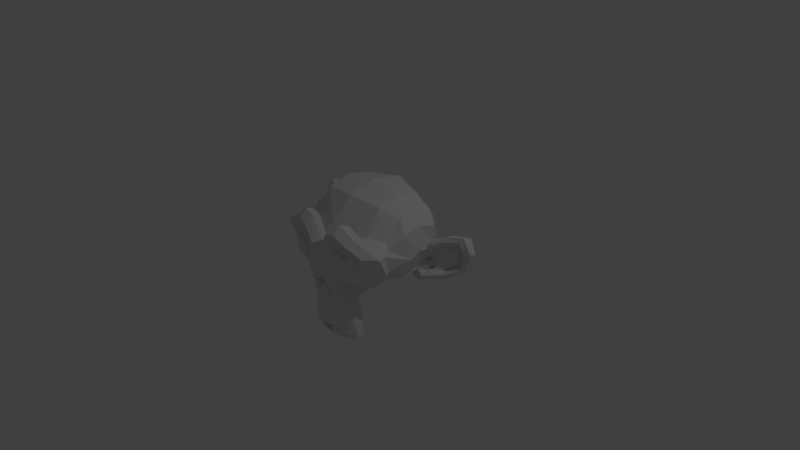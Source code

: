 # Source: untitled.blend  (saved by Blender 2.78.0; exported with 4.5.12 LTS)
import bpy
from mathutils import Matrix  # noqa: F401  (used for matrix-valued properties, if any)

bpy.ops.wm.read_factory_settings(use_empty=True)
scene = bpy.context.scene
scene.name = 'Scene'

# ---- collections
col_collection_1 = bpy.data.collections.new('Collection 1'); scene.collection.children.link(col_collection_1)

# ---- world
world_world = bpy.data.worlds.new('World'); scene.world = world_world
world_world.color = (0.05088, 0.05088, 0.05088)
world_world.use_sun_shadow = False
world_world.sun_shadow_jitter_overblur = 0.0
world_world.cycles.sampling_method = 'MANUAL'

# ---- cameras
cam_camera = bpy.data.cameras.new('Camera')
cam_camera.clip_end = 100.0
cam_camera.lens = 35.0
cam_camera.sensor_width = 32.0
cam_camera.sensor_height = 18.0
cam_camera.ortho_scale = 7.314
cam_camera.dof.focus_distance = 0.0
cam_camera.dof.aperture_fstop = 128.0

# ---- lights
light_lamp = bpy.data.lights.new('Lamp', 'POINT')
light_lamp.transmission_factor = 0.0
light_lamp.cutoff_distance = 30.0
light_lamp.energy = 100.0
light_lamp.shadow_buffer_clip_start = 1.001
light_lamp.shadow_soft_size = 0.1
light_lamp.shadow_maximum_resolution = 0.006
light_lamp.use_absolute_resolution = True

# ---- meshes
me_suzanne = bpy.data.meshes.new('Suzanne')
me_suzanne.from_pydata([(0.4375, -0.7656, 0.1641), (-0.4375, -0.7656, 0.1641), (0.5, -0.6875, 0.09375), (-0.5, -0.6875, 0.09375), (0.5469, -0.5781, 0.05469), (-0.5469, -0.5781, 0.05469), (0.3516, -0.6172, -0.02344), (-0.3516, -0.6172, -0.02344), (0.3516, -0.7188, 0.03125), (-0.3516, -0.7188, 0.03125), (0.3516, -0.7812, 0.1328), (-0.3516, -0.7812, 0.1328), (0.2734, -0.7969, 0.1641), (-0.2734, -0.7969, 0.1641), (0.2031, -0.7422, 0.09375), (-0.2031, -0.7422, 0.09375), (0.1562, -0.6484, 0.05469), (-0.1562, -0.6484, 0.05469), (0.07812, -0.6562, 0.2422), (-0.07812, -0.6562, 0.2422), (0.1406, -0.7422, 0.2422), (-0.1406, -0.7422, 0.2422), (0.2422, -0.7969, 0.2422), (-0.2422, -0.7969, 0.2422), (0.2734, -0.7969, 0.3281), (-0.2734, -0.7969, 0.3281), (0.2031, -0.7422, 0.3906), (-0.2031, -0.7422, 0.3906), (0.1562, -0.6484, 0.4375), (-0.1562, -0.6484, 0.4375), (0.3516, -0.6172, 0.5156), (-0.3516, -0.6172, 0.5156), (0.3516, -0.7188, 0.4531), (-0.3516, -0.7188, 0.4531), (0.3516, -0.7812, 0.3594), (-0.3516, -0.7812, 0.3594), (0.4375, -0.7656, 0.3281), (-0.4375, -0.7656, 0.3281), (0.5, -0.6875, 0.3906), (-0.5, -0.6875, 0.3906), (0.5469, -0.5781, 0.4375), (-0.5469, -0.5781, 0.4375), (0.625, -0.5625, 0.2422), (-0.625, -0.5625, 0.2422), (0.5625, -0.6719, 0.2422), (-0.5625, -0.6719, 0.2422), (0.4688, -0.7578, 0.2422), (-0.4688, -0.7578, 0.2422), (0.4766, -0.7734, 0.2422), (-0.4766, -0.7734, 0.2422), (0.4453, -0.7812, 0.3359), (-0.4453, -0.7812, 0.3359), (0.3516, -0.8047, 0.375), (-0.3516, -0.8047, 0.375), (0.2656, -0.8203, 0.3359), (-0.2656, -0.8203, 0.3359), (0.2266, -0.8203, 0.2422), (-0.2266, -0.8203, 0.2422), (0.2656, -0.8203, 0.1562), (-0.2656, -0.8203, 0.1562), (0.3516, -0.8281, 0.2422), (-0.3516, -0.8281, 0.2422), (0.3516, -0.8047, 0.1172), (-0.3516, -0.8047, 0.1172), (0.4453, -0.7812, 0.1562), (-0.4453, -0.7812, 0.1562), (0.0, -0.7422, 0.4297), (0.0, -0.8203, 0.3516), (0.0, -0.7344, -0.6797), (0.0, -0.7812, -0.3203), (0.0, -0.7969, -0.1875), (0.0, -0.7188, -0.7734), (0.0, -0.6016, 0.4062), (0.0, -0.5703, 0.5703), (0.0, 0.5469, 0.8984), (0.0, 0.8516, 0.5625), (0.0, 0.8281, 0.07031), (0.0, 0.3516, -0.3828), (0.2031, -0.5625, -0.1875), (-0.2031, -0.5625, -0.1875), (0.3125, -0.5703, -0.4375), (-0.3125, -0.5703, -0.4375), (0.3516, -0.5703, -0.6953), (-0.3516, -0.5703, -0.6953), (0.3672, -0.5312, -0.8906), (-0.3672, -0.5312, -0.8906), (0.3281, -0.5234, -0.9453), (-0.3281, -0.5234, -0.9453), (0.1797, -0.5547, -0.9688), (-0.1797, -0.5547, -0.9688), (0.0, -0.5781, -0.9844), (0.4375, -0.5312, -0.1406), (-0.4375, -0.5312, -0.1406), (0.6328, -0.5391, -0.03906), (-0.6328, -0.5391, -0.03906), (0.8281, -0.4453, 0.1484), (-0.8281, -0.4453, 0.1484), (0.8594, -0.5938, 0.4297), (-0.8594, -0.5938, 0.4297), (0.7109, -0.625, 0.4844), (-0.7109, -0.625, 0.4844), (0.4922, -0.6875, 0.6016), (-0.4922, -0.6875, 0.6016), (0.3203, -0.7344, 0.7578), (-0.3203, -0.7344, 0.7578), (0.1562, -0.7578, 0.7188), (-0.1562, -0.7578, 0.7188), (0.0625, -0.75, 0.4922), (-0.0625, -0.75, 0.4922), (0.1641, -0.7734, 0.4141), (-0.1641, -0.7734, 0.4141), (0.125, -0.7656, 0.3047), (-0.125, -0.7656, 0.3047), (0.2031, -0.7422, 0.09375), (-0.2031, -0.7422, 0.09375), (0.375, -0.7031, 0.01562), (-0.375, -0.7031, 0.01562), (0.4922, -0.6719, 0.0625), (-0.4922, -0.6719, 0.0625), (0.625, -0.6484, 0.1875), (-0.625, -0.6484, 0.1875), (0.6406, -0.6484, 0.2969), (-0.6406, -0.6484, 0.2969), (0.6016, -0.6641, 0.375), (-0.6016, -0.6641, 0.375), (0.4297, -0.7188, 0.4375), (-0.4297, -0.7188, 0.4375), (0.25, -0.7578, 0.4688), (-0.25, -0.7578, 0.4688), (0.0, -0.7344, -0.7656), (0.1094, -0.7344, -0.7188), (-0.1094, -0.7344, -0.7188), (0.1172, -0.7109, -0.8359), (-0.1172, -0.7109, -0.8359), (0.0625, -0.6953, -0.8828), (-0.0625, -0.6953, -0.8828), (0.0, -0.6875, -0.8906), (0.0, -0.75, -0.1953), (0.0, -0.7422, -0.1406), (0.1016, -0.7422, -0.1484), (-0.1016, -0.7422, -0.1484), (0.125, -0.75, -0.2266), (-0.125, -0.75, -0.2266), (0.08594, -0.7422, -0.2891), (-0.08594, -0.7422, -0.2891), (0.3984, -0.6719, -0.04688), (-0.3984, -0.6719, -0.04688), (0.6172, -0.625, 0.05469), (-0.6172, -0.625, 0.05469), (0.7266, -0.6016, 0.2031), (-0.7266, -0.6016, 0.2031), (0.7422, -0.6562, 0.375), (-0.7422, -0.6562, 0.375), (0.6875, -0.7266, 0.4141), (-0.6875, -0.7266, 0.4141), (0.4375, -0.7969, 0.5469), (-0.4375, -0.7969, 0.5469), (0.3125, -0.8359, 0.6406), (-0.3125, -0.8359, 0.6406), (0.2031, -0.8516, 0.6172), (-0.2031, -0.8516, 0.6172), (0.1016, -0.8438, 0.4297), (-0.1016, -0.8438, 0.4297), (0.125, -0.8125, -0.1016), (-0.125, -0.8125, -0.1016), (0.2109, -0.7109, -0.4453), (-0.2109, -0.7109, -0.4453), (0.25, -0.6875, -0.7031), (-0.25, -0.6875, -0.7031), (0.2656, -0.6641, -0.8203), (-0.2656, -0.6641, -0.8203), (0.2344, -0.6328, -0.9141), (-0.2344, -0.6328, -0.9141), (0.1641, -0.6328, -0.9297), (-0.1641, -0.6328, -0.9297), (0.0, -0.6406, -0.9453), (0.0, -0.7266, 0.04688), (0.0, -0.7656, 0.2109), (0.3281, -0.7422, 0.4766), (-0.3281, -0.7422, 0.4766), (0.1641, -0.75, 0.1406), (-0.1641, -0.75, 0.1406), (0.1328, -0.7578, 0.2109), (-0.1328, -0.7578, 0.2109), (0.1172, -0.7344, -0.6875), (-0.1172, -0.7344, -0.6875), (0.07812, -0.75, -0.4453), (-0.07812, -0.75, -0.4453), (0.0, -0.75, -0.4453), (0.0, -0.7422, -0.3281), (0.09375, -0.7812, -0.2734), (-0.09375, -0.7812, -0.2734), (0.1328, -0.7969, -0.2266), (-0.1328, -0.7969, -0.2266), (0.1094, -0.7812, -0.1328), (-0.1094, -0.7812, -0.1328), (0.03906, -0.7812, -0.125), (-0.03906, -0.7812, -0.125), (0.0, -0.8281, -0.2031), (0.04688, -0.8125, -0.1484), (-0.04688, -0.8125, -0.1484), (0.09375, -0.8125, -0.1562), (-0.09375, -0.8125, -0.1562), (0.1094, -0.8281, -0.2266), (-0.1094, -0.8281, -0.2266), (0.07812, -0.8047, -0.25), (-0.07812, -0.8047, -0.25), (0.0, -0.8047, -0.2891), (0.2578, -0.5547, -0.3125), (-0.2578, -0.5547, -0.3125), (0.1641, -0.7109, -0.2422), (-0.1641, -0.7109, -0.2422), (0.1797, -0.7109, -0.3125), (-0.1797, -0.7109, -0.3125), (0.2344, -0.5547, -0.25), (-0.2344, -0.5547, -0.25), (0.0, -0.6875, -0.875), (0.04688, -0.6875, -0.8672), (-0.04688, -0.6875, -0.8672), (0.09375, -0.7109, -0.8203), (-0.09375, -0.7109, -0.8203), (0.09375, -0.7266, -0.7422), (-0.09375, -0.7266, -0.7422), (0.0, -0.6562, -0.7812), (0.09375, -0.6641, -0.75), (-0.09375, -0.6641, -0.75), (0.09375, -0.6406, -0.8125), (-0.09375, -0.6406, -0.8125), (0.04688, -0.6328, -0.8516), (-0.04688, -0.6328, -0.8516), (0.0, -0.6328, -0.8594), (0.1719, -0.7812, 0.2188), (-0.1719, -0.7812, 0.2188), (0.1875, -0.7734, 0.1562), (-0.1875, -0.7734, 0.1562), (0.3359, -0.7578, 0.4297), (-0.3359, -0.7578, 0.4297), (0.2734, -0.7734, 0.4219), (-0.2734, -0.7734, 0.4219), (0.4219, -0.7734, 0.3984), (-0.4219, -0.7734, 0.3984), (0.5625, -0.6953, 0.3516), (-0.5625, -0.6953, 0.3516), (0.5859, -0.6875, 0.2891), (-0.5859, -0.6875, 0.2891), (0.5781, -0.6797, 0.1953), (-0.5781, -0.6797, 0.1953), (0.4766, -0.7188, 0.1016), (-0.4766, -0.7188, 0.1016), (0.375, -0.7422, 0.0625), (-0.375, -0.7422, 0.0625), (0.2266, -0.7812, 0.1094), (-0.2266, -0.7812, 0.1094), (0.1797, -0.7812, 0.2969), (-0.1797, -0.7812, 0.2969), (0.2109, -0.7812, 0.375), (-0.2109, -0.7812, 0.375), (0.2344, -0.7578, 0.3594), (-0.2344, -0.7578, 0.3594), (0.1953, -0.7578, 0.2969), (-0.1953, -0.7578, 0.2969), (0.2422, -0.7578, 0.125), (-0.2422, -0.7578, 0.125), (0.375, -0.7266, 0.08594), (-0.375, -0.7266, 0.08594), (0.4609, -0.7031, 0.1172), (-0.4609, -0.7031, 0.1172), (0.5469, -0.6719, 0.2109), (-0.5469, -0.6719, 0.2109), (0.5547, -0.6719, 0.2812), (-0.5547, -0.6719, 0.2812), (0.5312, -0.6797, 0.3359), (-0.5312, -0.6797, 0.3359), (0.4141, -0.75, 0.3906), (-0.4141, -0.75, 0.3906), (0.2812, -0.7656, 0.3984), (-0.2812, -0.7656, 0.3984), (0.3359, -0.75, 0.4062), (-0.3359, -0.75, 0.4062), (0.2031, -0.75, 0.1719), (-0.2031, -0.75, 0.1719), (0.1953, -0.75, 0.2266), (-0.1953, -0.75, 0.2266), (0.1094, -0.6094, 0.4609), (-0.1094, -0.6094, 0.4609), (0.1953, -0.6172, 0.6641), (-0.1953, -0.6172, 0.6641), (0.3359, -0.5938, 0.6875), (-0.3359, -0.5938, 0.6875), (0.4844, -0.5547, 0.5547), (-0.4844, -0.5547, 0.5547), (0.6797, -0.4922, 0.4531), (-0.6797, -0.4922, 0.4531), (0.7969, -0.4609, 0.4062), (-0.7969, -0.4609, 0.4062), (0.7734, -0.375, 0.1641), (-0.7734, -0.375, 0.1641), (0.6016, -0.4141, 0.0), (-0.6016, -0.4141, 0.0), (0.4375, -0.4688, -0.09375), (-0.4375, -0.4688, -0.09375), (0.0, -0.2891, 0.8984), (0.0, 0.07812, 0.9844), (0.0, 0.6719, -0.1953), (0.0, -0.1875, -0.4609), (0.0, -0.4609, -0.9766), (0.0, -0.3438, -0.8047), (0.0, -0.3203, -0.5703), (0.0, -0.2812, -0.4844), (0.8516, -0.05469, 0.2344), (-0.8516, -0.05469, 0.2344), (0.8594, 0.04688, 0.3203), (-0.8594, 0.04688, 0.3203), (0.7734, 0.4375, 0.2656), (-0.7734, 0.4375, 0.2656), (0.4609, 0.7031, 0.4375), (-0.4609, 0.7031, 0.4375), (0.7344, -0.07031, -0.04688), (-0.7344, -0.07031, -0.04688), (0.5938, 0.1641, -0.125), (-0.5938, 0.1641, -0.125), (0.6406, 0.4297, -0.007812), (-0.6406, 0.4297, -0.007812), (0.3359, 0.6641, 0.05469), (-0.3359, 0.6641, 0.05469), (0.2344, -0.4062, -0.3516), (-0.2344, -0.4062, -0.3516), (0.1797, -0.2578, -0.4141), (-0.1797, -0.2578, -0.4141), (0.2891, -0.3828, -0.7109), (-0.2891, -0.3828, -0.7109), (0.25, -0.3906, -0.5), (-0.25, -0.3906, -0.5), (0.3281, -0.3984, -0.9141), (-0.3281, -0.3984, -0.9141), (0.1406, -0.3672, -0.7578), (-0.1406, -0.3672, -0.7578), (0.125, -0.3594, -0.5391), (-0.125, -0.3594, -0.5391), (0.1641, -0.4375, -0.9453), (-0.1641, -0.4375, -0.9453), (0.2188, -0.4297, -0.2812), (-0.2188, -0.4297, -0.2812), (0.2109, -0.4688, -0.2266), (-0.2109, -0.4688, -0.2266), (0.2031, -0.5, -0.1719), (-0.2031, -0.5, -0.1719), (0.2109, -0.1641, -0.3906), (-0.2109, -0.1641, -0.3906), (0.2969, 0.2656, -0.3125), (-0.2969, 0.2656, -0.3125), (0.3438, 0.5391, -0.1484), (-0.3438, 0.5391, -0.1484), (0.4531, 0.3828, 0.8672), (-0.4531, 0.3828, 0.8672), (0.4531, 0.07031, 0.9297), (-0.4531, 0.07031, 0.9297), (0.4531, -0.2344, 0.8516), (-0.4531, -0.2344, 0.8516), (0.4609, -0.4297, 0.5234), (-0.4609, -0.4297, 0.5234), (0.7266, -0.3359, 0.4062), (-0.7266, -0.3359, 0.4062), (0.6328, -0.2812, 0.4531), (-0.6328, -0.2812, 0.4531), (0.6406, -0.05469, 0.7031), (-0.6406, -0.05469, 0.7031), (0.7969, -0.125, 0.5625), (-0.7969, -0.125, 0.5625), (0.7969, 0.1172, 0.6172), (-0.7969, 0.1172, 0.6172), (0.6406, 0.1953, 0.75), (-0.6406, 0.1953, 0.75), (0.6406, 0.4453, 0.6797), (-0.6406, 0.4453, 0.6797), (0.7969, 0.3594, 0.5391), (-0.7969, 0.3594, 0.5391), (0.6172, 0.5859, 0.3281), (-0.6172, 0.5859, 0.3281), (0.4844, 0.5469, 0.02344), (-0.4844, 0.5469, 0.02344), (0.8203, 0.2031, 0.3281), (-0.8203, 0.2031, 0.3281), (0.4062, -0.1484, -0.1719), (-0.4062, -0.1484, -0.1719), (0.4297, 0.2109, -0.1953), (-0.4297, 0.2109, -0.1953), (0.8906, 0.2344, 0.4062), (-0.8906, 0.2344, 0.4062), (0.7734, 0.125, -0.1406), (-0.7734, 0.125, -0.1406), (1.039, 0.3281, -0.1016), (-1.039, 0.3281, -0.1016), (1.281, 0.4297, 0.05469), (-1.281, 0.4297, 0.05469), (1.352, 0.4219, 0.3203), (-1.352, 0.4219, 0.3203), (1.234, 0.4219, 0.5078), (-1.234, 0.4219, 0.5078), (1.023, 0.3125, 0.4766), (-1.023, 0.3125, 0.4766), (1.016, 0.2891, 0.4141), (-1.016, 0.2891, 0.4141), (1.188, 0.3906, 0.4375), (-1.188, 0.3906, 0.4375), (1.266, 0.4062, 0.2891), (-1.266, 0.4062, 0.2891), (1.211, 0.4062, 0.07812), (-1.211, 0.4062, 0.07812), (1.031, 0.3047, -0.03906), (-1.031, 0.3047, -0.03906), (0.8281, 0.1328, -0.07031), (-0.8281, 0.1328, -0.07031), (0.9219, 0.2188, 0.3594), (-0.9219, 0.2188, 0.3594), (0.9453, 0.2891, 0.3047), (-0.9453, 0.2891, 0.3047), (0.8828, 0.2109, -0.02344), (-0.8828, 0.2109, -0.02344), (1.039, 0.3672, 0.0), (-1.039, 0.3672, 0.0), (1.188, 0.4453, 0.09375), (-1.188, 0.4453, 0.09375), (1.234, 0.4453, 0.25), (-1.234, 0.4453, 0.25), (1.172, 0.4375, 0.3594), (-1.172, 0.4375, 0.3594), (1.023, 0.3594, 0.3438), (-1.023, 0.3594, 0.3438), (0.8438, 0.2109, 0.2891), (-0.8438, 0.2109, 0.2891), (0.8359, 0.2734, 0.1719), (-0.8359, 0.2734, 0.1719), (0.7578, 0.2734, 0.09375), (-0.7578, 0.2734, 0.09375), (0.8203, 0.2734, 0.08594), (-0.8203, 0.2734, 0.08594), (0.8438, 0.2734, 0.01562), (-0.8438, 0.2734, 0.01562), (0.8125, 0.2734, -0.01562), (-0.8125, 0.2734, -0.01562), (0.7266, 0.07031, 0.0), (-0.7266, 0.07031, 0.0), (0.7188, 0.1719, -0.02344), (-0.7188, 0.1719, -0.02344), (0.7188, 0.1875, 0.03906), (-0.7188, 0.1875, 0.03906), (0.7969, 0.2109, 0.2031), (-0.7969, 0.2109, 0.2031), (0.8906, 0.2656, 0.2422), (-0.8906, 0.2656, 0.2422), (0.8906, 0.3203, 0.2344), (-0.8906, 0.3203, 0.2344), (0.8125, 0.3203, -0.01562), (-0.8125, 0.3203, -0.01562), (0.8516, 0.3203, 0.01562), (-0.8516, 0.3203, 0.01562), (0.8281, 0.3203, 0.07812), (-0.8281, 0.3203, 0.07812), (0.7656, 0.3203, 0.09375), (-0.7656, 0.3203, 0.09375), (0.8438, 0.3203, 0.1719), (-0.8438, 0.3203, 0.1719), (1.039, 0.4141, 0.3281), (-1.039, 0.4141, 0.3281), (1.188, 0.4844, 0.3438), (-1.188, 0.4844, 0.3438), (1.258, 0.4922, 0.2422), (-1.258, 0.4922, 0.2422), (1.211, 0.4844, 0.08594), (-1.211, 0.4844, 0.08594), (1.047, 0.4219, 0.0), (-1.047, 0.4219, 0.0), (0.8828, 0.2656, -0.01562), (-0.8828, 0.2656, -0.01562), (0.9531, 0.3438, 0.2891), (-0.9531, 0.3438, 0.2891), (0.8906, 0.3281, 0.1094), (-0.8906, 0.3281, 0.1094), (0.9375, 0.3359, 0.0625), (-0.9375, 0.3359, 0.0625), (1.0, 0.3672, 0.125), (-1.0, 0.3672, 0.125), (0.9609, 0.3516, 0.1719), (-0.9609, 0.3516, 0.1719), (1.016, 0.375, 0.2344), (-1.016, 0.375, 0.2344), (1.055, 0.3828, 0.1875), (-1.055, 0.3828, 0.1875), (1.109, 0.3906, 0.2109), (-1.109, 0.3906, 0.2109), (1.086, 0.3906, 0.2734), (-1.086, 0.3906, 0.2734), (1.023, 0.4844, 0.4375), (-1.023, 0.4844, 0.4375), (1.25, 0.5469, 0.4688), (-1.25, 0.5469, 0.4688), (1.367, 0.5, 0.2969), (-1.367, 0.5, 0.2969), (1.312, 0.5312, 0.05469), (-1.312, 0.5312, 0.05469), (1.039, 0.4922, -0.08594), (-1.039, 0.4922, -0.08594), (0.7891, 0.3281, -0.125), (-0.7891, 0.3281, -0.125), (0.8594, 0.3828, 0.3828), (-0.8594, 0.3828, 0.3828)], [], [(46, 0, 2, 44), (3, 1, 47, 45), (44, 2, 4, 42), (5, 3, 45, 43), (2, 8, 6, 4), (7, 9, 3, 5), (0, 10, 8, 2), (9, 11, 1, 3), (10, 12, 14, 8), (15, 13, 11, 9), (8, 14, 16, 6), (17, 15, 9, 7), (14, 20, 18, 16), (19, 21, 15, 17), (12, 22, 20, 14), (21, 23, 13, 15), (22, 24, 26, 20), (27, 25, 23, 21), (20, 26, 28, 18), (29, 27, 21, 19), (26, 32, 30, 28), (31, 33, 27, 29), (24, 34, 32, 26), (33, 35, 25, 27), (34, 36, 38, 32), (39, 37, 35, 33), (32, 38, 40, 30), (41, 39, 33, 31), (38, 44, 42, 40), (43, 45, 39, 41), (36, 46, 44, 38), (45, 47, 37, 39), (46, 36, 50, 48), (51, 37, 47, 49), (36, 34, 52, 50), (53, 35, 37, 51), (34, 24, 54, 52), (55, 25, 35, 53), (24, 22, 56, 54), (57, 23, 25, 55), (22, 12, 58, 56), (59, 13, 23, 57), (12, 10, 62, 58), (63, 11, 13, 59), (10, 0, 64, 62), (65, 1, 11, 63), (0, 46, 48, 64), (49, 47, 1, 65), (60, 64, 48), (49, 65, 61), (62, 64, 60), (61, 65, 63), (60, 58, 62), (63, 59, 61), (60, 56, 58), (59, 57, 61), (60, 54, 56), (57, 55, 61), (60, 52, 54), (55, 53, 61), (60, 50, 52), (53, 51, 61), (60, 48, 50), (51, 49, 61), (88, 173, 175, 90), (175, 174, 89, 90), (86, 171, 173, 88), (174, 172, 87, 89), (84, 169, 171, 86), (172, 170, 85, 87), (82, 167, 169, 84), (170, 168, 83, 85), (80, 165, 167, 82), (168, 166, 81, 83), (78, 91, 145, 163), (146, 92, 79, 164), (91, 93, 147, 145), (148, 94, 92, 146), (93, 95, 149, 147), (150, 96, 94, 148), (95, 97, 151, 149), (152, 98, 96, 150), (97, 99, 153, 151), (154, 100, 98, 152), (99, 101, 155, 153), (156, 102, 100, 154), (101, 103, 157, 155), (158, 104, 102, 156), (103, 105, 159, 157), (160, 106, 104, 158), (105, 107, 161, 159), (162, 108, 106, 160), (107, 66, 67, 161), (67, 66, 108, 162), (109, 127, 159, 161), (160, 128, 110, 162), (127, 178, 157, 159), (158, 179, 128, 160), (125, 155, 157, 178), (158, 156, 126, 179), (123, 153, 155, 125), (156, 154, 124, 126), (121, 151, 153, 123), (154, 152, 122, 124), (119, 149, 151, 121), (152, 150, 120, 122), (117, 147, 149, 119), (150, 148, 118, 120), (115, 145, 147, 117), (148, 146, 116, 118), (113, 163, 145, 115), (146, 164, 114, 116), (113, 180, 176, 163), (176, 181, 114, 164), (109, 161, 67, 111), (67, 162, 110, 112), (111, 67, 177, 182), (177, 67, 112, 183), (176, 180, 182, 177), (183, 181, 176, 177), (134, 136, 175, 173), (175, 136, 135, 174), (132, 134, 173, 171), (174, 135, 133, 172), (130, 132, 171, 169), (172, 133, 131, 170), (165, 186, 184, 167), (185, 187, 166, 168), (130, 169, 167, 184), (168, 170, 131, 185), (143, 189, 188, 186), (188, 189, 144, 187), (184, 186, 188, 68), (188, 187, 185, 68), (129, 130, 184, 68), (185, 131, 129, 68), (141, 192, 190, 143), (191, 193, 142, 144), (139, 194, 192, 141), (193, 195, 140, 142), (138, 196, 194, 139), (195, 197, 138, 140), (137, 70, 196, 138), (197, 70, 137, 138), (189, 143, 190, 69), (191, 144, 189, 69), (69, 190, 205, 207), (206, 191, 69, 207), (70, 198, 199, 196), (200, 198, 70, 197), (196, 199, 201, 194), (202, 200, 197, 195), (194, 201, 203, 192), (204, 202, 195, 193), (192, 203, 205, 190), (206, 204, 193, 191), (198, 203, 201, 199), (202, 204, 198, 200), (198, 207, 205, 203), (206, 207, 198, 204), (138, 139, 163, 176), (164, 140, 138, 176), (139, 141, 210, 163), (211, 142, 140, 164), (141, 143, 212, 210), (213, 144, 142, 211), (143, 186, 165, 212), (166, 187, 144, 213), (80, 208, 212, 165), (213, 209, 81, 166), (208, 214, 210, 212), (211, 215, 209, 213), (78, 163, 210, 214), (211, 164, 79, 215), (130, 129, 71, 221), (71, 129, 131, 222), (132, 130, 221, 219), (222, 131, 133, 220), (134, 132, 219, 217), (220, 133, 135, 218), (136, 134, 217, 216), (218, 135, 136, 216), (216, 217, 228, 230), (229, 218, 216, 230), (217, 219, 226, 228), (227, 220, 218, 229), (219, 221, 224, 226), (225, 222, 220, 227), (221, 71, 223, 224), (223, 71, 222, 225), (223, 230, 228, 224), (229, 230, 223, 225), (224, 228, 226), (227, 229, 225), (182, 180, 233, 231), (234, 181, 183, 232), (111, 182, 231, 253), (232, 183, 112, 254), (109, 111, 253, 255), (254, 112, 110, 256), (180, 113, 251, 233), (252, 114, 181, 234), (113, 115, 249, 251), (250, 116, 114, 252), (115, 117, 247, 249), (248, 118, 116, 250), (117, 119, 245, 247), (246, 120, 118, 248), (119, 121, 243, 245), (244, 122, 120, 246), (121, 123, 241, 243), (242, 124, 122, 244), (123, 125, 239, 241), (240, 126, 124, 242), (125, 178, 235, 239), (236, 179, 126, 240), (178, 127, 237, 235), (238, 128, 179, 236), (127, 109, 255, 237), (256, 110, 128, 238), (237, 255, 257, 275), (258, 256, 238, 276), (235, 237, 275, 277), (276, 238, 236, 278), (239, 235, 277, 273), (278, 236, 240, 274), (241, 239, 273, 271), (274, 240, 242, 272), (243, 241, 271, 269), (272, 242, 244, 270), (245, 243, 269, 267), (270, 244, 246, 268), (247, 245, 267, 265), (268, 246, 248, 266), (249, 247, 265, 263), (266, 248, 250, 264), (251, 249, 263, 261), (264, 250, 252, 262), (233, 251, 261, 279), (262, 252, 234, 280), (255, 253, 259, 257), (260, 254, 256, 258), (253, 231, 281, 259), (282, 232, 254, 260), (231, 233, 279, 281), (280, 234, 232, 282), (66, 107, 283, 72), (284, 108, 66, 72), (107, 105, 285, 283), (286, 106, 108, 284), (105, 103, 287, 285), (288, 104, 106, 286), (103, 101, 289, 287), (290, 102, 104, 288), (101, 99, 291, 289), (292, 100, 102, 290), (99, 97, 293, 291), (294, 98, 100, 292), (97, 95, 295, 293), (296, 96, 98, 294), (95, 93, 297, 295), (298, 94, 96, 296), (93, 91, 299, 297), (300, 92, 94, 298), (307, 308, 327, 337), (328, 308, 307, 338), (306, 307, 337, 335), (338, 307, 306, 336), (305, 306, 335, 339), (336, 306, 305, 340), (88, 90, 305, 339), (305, 90, 89, 340), (86, 88, 339, 333), (340, 89, 87, 334), (84, 86, 333, 329), (334, 87, 85, 330), (82, 84, 329, 331), (330, 85, 83, 332), (329, 335, 337, 331), (338, 336, 330, 332), (329, 333, 339, 335), (340, 334, 330, 336), (325, 331, 337, 327), (338, 332, 326, 328), (80, 82, 331, 325), (332, 83, 81, 326), (208, 341, 343, 214), (344, 342, 209, 215), (80, 325, 341, 208), (342, 326, 81, 209), (78, 214, 343, 345), (344, 215, 79, 346), (78, 345, 299, 91), (300, 346, 79, 92), (76, 323, 351, 303), (352, 324, 76, 303), (303, 351, 349, 77), (350, 352, 303, 77), (77, 349, 347, 304), (348, 350, 77, 304), (304, 347, 327, 308), (328, 348, 304, 308), (325, 327, 347, 341), (348, 328, 326, 342), (295, 297, 317, 309), (318, 298, 296, 310), (75, 315, 323, 76), (324, 316, 75, 76), (301, 357, 355, 302), (356, 358, 301, 302), (302, 355, 353, 74), (354, 356, 302, 74), (74, 353, 315, 75), (316, 354, 74, 75), (291, 293, 361, 363), (362, 294, 292, 364), (363, 361, 367, 365), (368, 362, 364, 366), (365, 367, 369, 371), (370, 368, 366, 372), (371, 369, 375, 373), (376, 370, 372, 374), (313, 377, 373, 375), (374, 378, 314, 376), (315, 353, 373, 377), (374, 354, 316, 378), (353, 355, 371, 373), (372, 356, 354, 374), (355, 357, 365, 371), (366, 358, 356, 372), (357, 359, 363, 365), (364, 360, 358, 366), (289, 291, 363, 359), (364, 292, 290, 360), (73, 359, 357, 301), (358, 360, 73, 301), (283, 285, 287, 289), (288, 286, 284, 290), (283, 289, 359, 73), (360, 290, 284, 73), (72, 283, 73), (73, 284, 72), (293, 295, 309, 361), (310, 296, 294, 362), (309, 311, 367, 361), (368, 312, 310, 362), (311, 381, 369, 367), (370, 382, 312, 368), (313, 375, 369, 381), (370, 376, 314, 382), (347, 349, 385, 383), (386, 350, 348, 384), (317, 383, 385, 319), (386, 384, 318, 320), (297, 299, 383, 317), (384, 300, 298, 318), (299, 343, 341, 383), (342, 344, 300, 384), (341, 347, 383), (384, 348, 342), (299, 345, 343), (344, 346, 300), (313, 321, 379, 377), (380, 322, 314, 378), (315, 377, 379, 323), (380, 378, 316, 324), (319, 385, 379, 321), (380, 386, 320, 322), (349, 351, 379, 385), (380, 352, 350, 386), (323, 379, 351), (352, 380, 324), (399, 387, 413, 401), (414, 388, 400, 402), (399, 401, 403, 397), (404, 402, 400, 398), (397, 403, 405, 395), (406, 404, 398, 396), (395, 405, 407, 393), (408, 406, 396, 394), (393, 407, 409, 391), (410, 408, 394, 392), (391, 409, 411, 389), (412, 410, 392, 390), (409, 419, 417, 411), (418, 420, 410, 412), (407, 421, 419, 409), (420, 422, 408, 410), (405, 423, 421, 407), (422, 424, 406, 408), (403, 425, 423, 405), (424, 426, 404, 406), (401, 427, 425, 403), (426, 428, 402, 404), (401, 413, 415, 427), (416, 414, 402, 428), (317, 319, 443, 441), (444, 320, 318, 442), (319, 389, 411, 443), (412, 390, 320, 444), (309, 317, 441, 311), (442, 318, 310, 312), (381, 429, 413, 387), (414, 430, 382, 388), (411, 417, 439, 443), (440, 418, 412, 444), (437, 445, 443, 439), (444, 446, 438, 440), (433, 445, 437, 435), (438, 446, 434, 436), (431, 447, 445, 433), (446, 448, 432, 434), (429, 447, 431, 449), (432, 448, 430, 450), (413, 429, 449, 415), (450, 430, 414, 416), (311, 447, 429, 381), (430, 448, 312, 382), (311, 441, 445, 447), (446, 442, 312, 448), (441, 443, 445), (446, 444, 442), (415, 449, 451, 475), (452, 450, 416, 476), (449, 431, 461, 451), (462, 432, 450, 452), (431, 433, 459, 461), (460, 434, 432, 462), (433, 435, 457, 459), (458, 436, 434, 460), (435, 437, 455, 457), (456, 438, 436, 458), (437, 439, 453, 455), (454, 440, 438, 456), (439, 417, 473, 453), (474, 418, 440, 454), (427, 415, 475, 463), (476, 416, 428, 464), (425, 427, 463, 465), (464, 428, 426, 466), (423, 425, 465, 467), (466, 426, 424, 468), (421, 423, 467, 469), (468, 424, 422, 470), (419, 421, 469, 471), (470, 422, 420, 472), (417, 419, 471, 473), (472, 420, 418, 474), (457, 455, 479, 477), (480, 456, 458, 478), (477, 479, 481, 483), (482, 480, 478, 484), (483, 481, 487, 485), (488, 482, 484, 486), (485, 487, 489, 491), (490, 488, 486, 492), (463, 475, 485, 491), (486, 476, 464, 492), (451, 483, 485, 475), (486, 484, 452, 476), (451, 461, 477, 483), (478, 462, 452, 484), (457, 477, 461, 459), (462, 478, 458, 460), (453, 473, 479, 455), (480, 474, 454, 456), (471, 481, 479, 473), (480, 482, 472, 474), (469, 487, 481, 471), (482, 488, 470, 472), (467, 489, 487, 469), (488, 490, 468, 470), (465, 491, 489, 467), (490, 492, 466, 468), (463, 491, 465), (466, 492, 464), (391, 389, 503, 501), (504, 390, 392, 502), (393, 391, 501, 499), (502, 392, 394, 500), (395, 393, 499, 497), (500, 394, 396, 498), (397, 395, 497, 495), (498, 396, 398, 496), (399, 397, 495, 493), (496, 398, 400, 494), (387, 399, 493, 505), (494, 400, 388, 506), (493, 501, 503, 505), (504, 502, 494, 506), (493, 495, 499, 501), (500, 496, 494, 502), (495, 497, 499), (500, 498, 496), (313, 381, 387, 505), (388, 382, 314, 506), (313, 505, 503, 321), (504, 506, 314, 322), (319, 321, 503, 389), (504, 322, 320, 390)])
_uv = me_suzanne.uv_layers.new(name='UVMap')
_uv.uv.foreach_set('vector', [0.9186, 0.9355, 0.9189, 0.9168, 0.945, 0.9096, 0.945, 0.9453, 0.9173, 0.06905, 0.9433, 0.07629, 0.9436, 0.09495, 0.9173, 0.1048, 0.8812, 0.212, 0.8805, 0.1763, 0.9081, 0.1741, 0.9081, 0.2191, 0.8797, 0.8112, 0.9073, 0.8133, 0.9066, 0.849, 0.8797, 0.8561, 0.8818, 0.1501, 0.8818, 0.1139, 0.9073, 0.1135, 0.9073, 0.1608, 0.8916, 0.6901, 0.9171, 0.6904, 0.9171, 0.7266, 0.8916, 0.7373, 0.9289, 0.776, 0.9284, 0.7555, 0.954, 0.7497, 0.954, 0.7859, 0.9269, 0.2281, 0.9526, 0.234, 0.952, 0.2544, 0.9269, 0.2643, 0.8551, 0.9564, 0.8362, 0.9565, 0.8297, 0.9323, 0.8657, 0.9323, 0.03765, 0.9356, 0.03121, 0.9598, 0.01231, 0.9597, 0.001712, 0.9356, 0.6767, 0.9264, 0.6407, 0.9266, 0.6374, 0.9022, 0.6844, 0.9022, 0.3788, 0.8982, 0.3756, 0.9227, 0.3396, 0.9225, 0.3319, 0.8982, 0.9249, 0.7544, 0.9237, 0.79, 0.9007, 0.7945, 0.9007, 0.7497, 0.9235, 0.273, 0.9004, 0.2684, 0.8992, 0.2328, 0.9235, 0.2281, 0.9591, 0.5717, 0.9594, 0.5903, 0.9354, 0.599, 0.9354, 0.5635, 0.9577, 0.3898, 0.9338, 0.3811, 0.9341, 0.3625, 0.9577, 0.3542, 0.9589, 0.1828, 0.9581, 0.203, 0.935, 0.2097, 0.935, 0.1741, 0.9621, 0.4838, 0.939, 0.4771, 0.9382, 0.457, 0.9621, 0.4483, 0.2428, 0.9051, 0.2783, 0.9037, 0.2849, 0.9282, 0.2384, 0.9282, 0.3343, 0.189, 0.3098, 0.1825, 0.3113, 0.1469, 0.3343, 0.1425, 0.707, 0.8935, 0.7429, 0.8937, 0.7513, 0.9187, 0.7043, 0.9187, 0.04413, 0.9181, 0.05249, 0.8931, 0.08843, 0.8929, 0.09109, 0.9181, 0.6052, 0.9413, 0.6241, 0.9415, 0.634, 0.9643, 0.5981, 0.9643, 0.8745, 0.9626, 0.8845, 0.9397, 0.9033, 0.9396, 0.9105, 0.9626, 0.5555, 0.9322, 0.576, 0.9327, 0.5865, 0.9565, 0.5503, 0.9565, 0.9064, 0.5588, 0.9169, 0.535, 0.9374, 0.5345, 0.9426, 0.5588, 0.4553, 0.8888, 0.4916, 0.8887, 0.5016, 0.9151, 0.4544, 0.9151, 0.7753, 0.9177, 0.7854, 0.8913, 0.8216, 0.8914, 0.8225, 0.9177, 0.8745, 0.9022, 0.8755, 0.8665, 0.9025, 0.8596, 0.9025, 0.9061, 0.8598, 0.4901, 0.8667, 0.4632, 0.9024, 0.4621, 0.9064, 0.4901, 0.6086, 0.9322, 0.6077, 0.912, 0.634, 0.9022, 0.634, 0.9379, 0.9059, 0.3478, 0.9158, 0.3215, 0.936, 0.3224, 0.9417, 0.3478, 0.2257, 0.5464, 0.2258, 0.5667, 0.2218, 0.5681, 0.2218, 0.5462, 0.3351, 0.5666, 0.3311, 0.5652, 0.3312, 0.5449, 0.3351, 0.5447, 0.7815, 0.02067, 0.761, 0.02216, 0.7586, 0.01645, 0.7816, 0.01645, 0.5808, 0.06053, 0.5783, 0.06624, 0.5579, 0.06475, 0.5577, 0.06053, 0.9011, 0.56, 0.8822, 0.5593, 0.8805, 0.5538, 0.9016, 0.5538, 0.9319, 0.8494, 0.9302, 0.8549, 0.9113, 0.8556, 0.9107, 0.8494, 0.4538, 0.6417, 0.4534, 0.6216, 0.4594, 0.6202, 0.4594, 0.6427, 0.7064, 0.5938, 0.7125, 0.5952, 0.7121, 0.6153, 0.7064, 0.6163, 0.7064, 0.6391, 0.7068, 0.6205, 0.7125, 0.6197, 0.7125, 0.6405, 0.2286, 0.7018, 0.2343, 0.7026, 0.2347, 0.7212, 0.2286, 0.7226, 0.9587, 0.3092, 0.9776, 0.3085, 0.9782, 0.3147, 0.957, 0.3147, 0.9491, 0.06473, 0.9497, 0.05853, 0.9686, 0.05926, 0.9703, 0.06473, 0.7614, 0.4871, 0.7819, 0.4886, 0.782, 0.4928, 0.759, 0.4928, 0.8818, 0.1699, 0.8819, 0.1657, 0.9024, 0.1642, 0.9048, 0.1699, 0.5456, 0.5855, 0.5454, 0.6041, 0.5416, 0.6044, 0.5416, 0.5842, 0.3352, 0.5917, 0.3313, 0.5914, 0.3311, 0.5727, 0.3352, 0.5714, 0.1361, 0.958, 0.1661, 0.958, 0.1594, 0.9771, 0.7043, 0.9798, 0.7043, 0.9596, 0.7326, 0.9694, 0.9644, 0.3215, 0.975, 0.3419, 0.9451, 0.3419, 0.9702, 0.4335, 0.9564, 0.4069, 0.9794, 0.4069, 0.3163, 0.8673, 0.3073, 0.842, 0.3284, 0.842, 0.8496, 0.9599, 0.8566, 0.9798, 0.8297, 0.9798, 0.4112, 0.9803, 0.3835, 0.9803, 0.3921, 0.9613, 0.2636, 0.962, 0.2636, 0.9828, 0.2384, 0.9714, 0.7637, 0.9596, 0.7446, 0.9803, 0.736, 0.9596, 0.7006, 0.9669, 0.6803, 0.9763, 0.6803, 0.9481, 0.4986, 0.9474, 0.4986, 0.9772, 0.4795, 0.9681, 0.978, 0.632, 0.959, 0.641, 0.959, 0.6113, 0.4544, 0.9474, 0.4761, 0.9696, 0.4544, 0.9772, 0.9678, 0.5588, 0.946, 0.5512, 0.9678, 0.529, 0.956, 0.2281, 0.9761, 0.2505, 0.956, 0.2591, 0.6878, 0.04126, 0.6808, 0.02052, 0.7109, 0.02052, 0.2347, 0.6984, 0.2154, 0.6947, 0.2158, 0.6583, 0.2321, 0.6583, 0.3173, 0.9651, 0.2808, 0.9651, 0.2774, 0.9458, 0.3174, 0.9488, 0.6358, 0.4963, 0.6032, 0.4963, 0.594, 0.4833, 0.6109, 0.4733, 0.1087, 0.7766, 0.112, 0.7921, 0.08988, 0.816, 0.08988, 0.7821, 0.4234, 0.9548, 0.3835, 0.9579, 0.3911, 0.9363, 0.4234, 0.9399, 0.9555, 0.6455, 0.9332, 0.6506, 0.9407, 0.6113, 0.9555, 0.6129, 0.8635, 0.3984, 0.8296, 0.4035, 0.8305, 0.3769, 0.8635, 0.3542, 0.2321, 0.6235, 0.2321, 0.6501, 0.1984, 0.6439, 0.1998, 0.5998, 0.8086, 0.6281, 0.7703, 0.6298, 0.7744, 0.5722, 0.8086, 0.5705, 0.172, 0.7427, 0.2294, 0.736, 0.2294, 0.7743, 0.1719, 0.7769, 0.1764, 0.5998, 0.195, 0.6497, 0.157, 0.6549, 0.1155, 0.5998, 0.6696, 0.3545, 0.6362, 0.3732, 0.621, 0.3222, 0.6696, 0.2856, 0.63, 0.7537, 0.6262, 0.8022, 0.5984, 0.8075, 0.5917, 0.7537, 0.5883, 0.8079, 0.5601, 0.806, 0.5503, 0.7584, 0.5883, 0.7537, 0.4544, 0.7434, 0.5177, 0.7434, 0.499, 0.782, 0.4594, 0.7712, 0.7351, 0.4035, 0.7164, 0.3649, 0.7797, 0.3649, 0.7747, 0.3928, 0.8053, 0.4965, 0.8053, 0.5671, 0.7742, 0.5608, 0.7701, 0.521, 0.8008, 0.3498, 0.7697, 0.3561, 0.7697, 0.2856, 0.805, 0.31, 0.1597, 0.9122, 0.1248, 0.9192, 0.1119, 0.8946, 0.1334, 0.8946, 0.5331, 0.7434, 0.5463, 0.7678, 0.5211, 0.7929, 0.5211, 0.7612, 0.3056, 0.8376, 0.2491, 0.8375, 0.2384, 0.8099, 0.3028, 0.8099, 0.824, 0.2543, 0.8133, 0.2819, 0.7568, 0.2819, 0.7596, 0.2543, 0.8688, 0.0857, 0.8165, 0.0857, 0.8279, 0.05336, 0.8633, 0.05664, 0.8574, 0.01759, 0.8688, 0.04993, 0.8165, 0.04993, 0.822, 0.02088, 0.3268, 0.9034, 0.2892, 0.9034, 0.2912, 0.8712, 0.3161, 0.8708, 0.03733, 0.8642, 0.03931, 0.8963, 0.001712, 0.8963, 0.0124, 0.8638, 0.8126, 0.7182, 0.8162, 0.6642, 0.8415, 0.6569, 0.8415, 0.704, 0.1155, 0.7406, 0.1414, 0.736, 0.1685, 0.7829, 0.1363, 0.7829, 0.9722, 0.8375, 0.9526, 0.8361, 0.9435, 0.8135, 0.9722, 0.8112, 0.9404, 0.4965, 0.9637, 0.5038, 0.9666, 0.5232, 0.9404, 0.5253, 0.8822, 0.5659, 0.893, 0.5859, 0.8613, 0.6106, 0.8613, 0.5635, 0.7043, 0.8901, 0.729, 0.8584, 0.749, 0.8692, 0.7514, 0.8901, 0.7493, 0.2618, 0.7515, 0.2793, 0.7096, 0.2806, 0.7096, 0.2557, 0.9098, 0.4901, 0.9111, 0.4483, 0.9287, 0.4504, 0.9347, 0.4901, 0.8914, 0.2281, 0.8958, 0.2575, 0.87, 0.2819, 0.87, 0.2401, 0.5165, 0.8639, 0.5165, 0.8284, 0.5408, 0.8113, 0.5469, 0.8352, 0.606, 0.8483, 0.6147, 0.8717, 0.5503, 0.8717, 0.564, 0.8453, 0.3028, 0.8674, 0.2384, 0.8674, 0.2471, 0.8439, 0.2891, 0.841, 0.6014, 0.8752, 0.6298, 0.8752, 0.6302, 0.8966, 0.6053, 0.8944, 0.8126, 0.7437, 0.8126, 0.7222, 0.8409, 0.7216, 0.8374, 0.7409, 0.3319, 0.8791, 0.3524, 0.8649, 0.3789, 0.8948, 0.3506, 0.8948, 0.9015, 0.06056, 0.9015, 0.02058, 0.9263, 0.01759, 0.9227, 0.04172, 0.1719, 0.836, 0.201, 0.8307, 0.2294, 0.8603, 0.2044, 0.8603, 0.8419, 0.3329, 0.8824, 0.3262, 0.9025, 0.3478, 0.8619, 0.3478, 0.1719, 0.9438, 0.1733, 0.9276, 0.2274, 0.9313, 0.2006, 0.9438, 0.3244, 0.9261, 0.3786, 0.9261, 0.3788, 0.9424, 0.3502, 0.9404, 0.3631, 0.7618, 0.3335, 0.7228, 0.4024, 0.7228, 0.3989, 0.7387, 0.2384, 0.7332, 0.3073, 0.7332, 0.2777, 0.7721, 0.2419, 0.749, 0.2132, 0.8067, 0.2134, 0.8202, 0.1719, 0.8272, 0.1719, 0.7804, 0.6843, 0.779, 0.6773, 0.8204, 0.6637, 0.8203, 0.6374, 0.779, 0.9207, 0.3912, 0.9013, 0.383, 0.9013, 0.3542, 0.9304, 0.3674, 0.9614, 0.6569, 0.9506, 0.6836, 0.9296, 0.6839, 0.9296, 0.6582, 0.9393, 0.832, 0.9107, 0.846, 0.9107, 0.8127, 0.9401, 0.8112, 0.3186, 0.9068, 0.3203, 0.9401, 0.291, 0.9276, 0.2892, 0.9068, 0.5149, 0.2645, 0.5511, 0.2859, 0.5443, 0.3015, 0.5149, 0.3018, 0.8704, 0.651, 0.8636, 0.6353, 0.8998, 0.614, 0.8998, 0.6512, 0.3522, 0.1568, 0.3383, 0.1549, 0.3377, 0.139, 0.3742, 0.139, 0.08056, 0.9464, 0.07998, 0.9623, 0.0661, 0.9642, 0.04413, 0.9464, 0.9208, 0.9649, 0.9186, 0.9487, 0.9467, 0.9522, 0.9564, 0.9649, 0.6485, 0.9481, 0.6768, 0.9481, 0.6727, 0.9639, 0.6374, 0.9595, 0.001712, 0.8603, 0.001712, 0.8339, 0.0292, 0.8113, 0.03625, 0.8331, 0.5503, 0.9073, 0.5858, 0.908, 0.6022, 0.9288, 0.5582, 0.9288, 0.8385, 0.3434, 0.8084, 0.3486, 0.8085, 0.2943, 0.8385, 0.2856, 0.8268, 0.4157, 0.8268, 0.4699, 0.7967, 0.4647, 0.7968, 0.4069, 0.8922, 0.4362, 0.925, 0.4069, 0.925, 0.4335, 0.8951, 0.4427, 0.4622, 0.944, 0.4544, 0.9185, 0.4944, 0.9369, 0.4935, 0.944, 0.966, 0.1036, 0.947, 0.09498, 0.947, 0.06905, 0.9642, 0.06905, 0.9674, 0.9096, 0.9674, 0.9355, 0.9484, 0.9441, 0.9501, 0.9096, 0.903, 0.4965, 0.8943, 0.5501, 0.8771, 0.5501, 0.8771, 0.4983, 0.8981, 0.07118, 0.8809, 0.07118, 0.8722, 0.01759, 0.8981, 0.01931, 0.5034, 0.9661, 0.5268, 0.978, 0.528, 0.985, 0.5021, 0.985, 0.6374, 0.9846, 0.6392, 0.9777, 0.6633, 0.9673, 0.6633, 0.9863, 0.1319, 0.9934, 0.1216, 0.9955, 0.1237, 0.9818, 0.1319, 0.977, 0.994, 0.6779, 0.9831, 0.6865, 0.9798, 0.6766, 0.994, 0.6684, 0.9548, 0.9884, 0.9455, 0.9899, 0.9455, 0.9683, 0.9558, 0.9703, 0.2349, 0.9639, 0.2349, 0.9855, 0.2256, 0.984, 0.2246, 0.966, 0.9708, 0.9324, 0.9708, 0.9197, 0.9827, 0.9096, 0.9877, 0.9176, 0.4265, 0.709, 0.4421, 0.709, 0.4503, 0.7187, 0.4278, 0.7184, 0.5546, 0.2645, 0.5651, 0.2645, 0.5668, 0.2811, 0.5549, 0.2767, 0.9845, 0.11, 0.9845, 0.09332, 0.995, 0.09403, 0.9966, 0.1061, 0.9007, 0.798, 0.9216, 0.798, 0.9246, 0.8069, 0.9014, 0.8067, 0.7828, 0.7453, 0.7859, 0.7364, 0.8067, 0.7365, 0.8059, 0.7453, 0.9059, 0.8976, 0.929, 0.8976, 0.9283, 0.9056, 0.909, 0.9056, 0.8972, 0.6073, 0.8964, 0.5993, 0.9195, 0.5993, 0.9165, 0.6073, 0.9604, 0.4435, 0.9564, 0.4369, 0.9726, 0.4369, 0.977, 0.4445, 0.4844, 0.9945, 0.4759, 0.9806, 0.4836, 0.9806, 0.4932, 0.9942, 0.2186, 0.9241, 0.2208, 0.9156, 0.2313, 0.9152, 0.2342, 0.9241, 0.6175, 0.8113, 0.628, 0.8117, 0.6303, 0.8202, 0.6146, 0.8202, 0.4594, 0.1818, 0.4518, 0.1766, 0.4508, 0.1604, 0.4594, 0.1602, 0.9269, 0.2677, 0.9431, 0.2684, 0.9485, 0.276, 0.9269, 0.2763, 0.6998, 0.7576, 0.6912, 0.7576, 0.6912, 0.7476, 0.6983, 0.7438, 0.1101, 0.7464, 0.1111, 0.7564, 0.1026, 0.7573, 0.1026, 0.7434, 0.7945, 0.2351, 0.8192, 0.2351, 0.8126, 0.25, 0.8021, 0.2495, 0.0931, 0.3932, 0.08647, 0.3783, 0.1112, 0.3783, 0.1036, 0.3927, 0.9624, 0.1938, 0.9624, 0.1741, 0.9798, 0.1825, 0.9867, 0.1897, 0.9661, 0.1622, 0.9819, 0.1511, 0.9852, 0.1705, 0.9605, 0.1705, 0.8417, 0.505, 0.8625, 0.4965, 0.8737, 0.5124, 0.8417, 0.5466, 0.8337, 0.8366, 0.8381, 0.8177, 0.8606, 0.8177, 0.8763, 0.8561, 0.9653, 0.668, 0.9648, 0.6499, 0.9764, 0.6446, 0.9764, 0.6839, 0.6877, 0.779, 0.6993, 0.7842, 0.6988, 0.8023, 0.6877, 0.8182, 0.5534, 0.9915, 0.5503, 0.9754, 0.5727, 0.9754, 0.5659, 0.9898, 0.9657, 0.7893, 0.9881, 0.7893, 0.985, 0.8054, 0.9725, 0.8037, 0.9085, 0.5311, 0.9064, 0.4965, 0.9369, 0.4965, 0.9303, 0.5259, 0.9059, 0.8614, 0.9364, 0.8596, 0.9364, 0.8942, 0.9143, 0.8904, 0.9138, 0.0746, 0.9108, 0.1048, 0.8722, 0.1046, 0.8755, 0.0746, 0.5051, 0.8887, 0.5436, 0.8887, 0.5465, 0.9189, 0.5082, 0.9187, 0.5428, 0.9482, 0.54, 0.9626, 0.5021, 0.9626, 0.5042, 0.9469, 0.6182, 0.864, 0.6195, 0.8261, 0.634, 0.8238, 0.634, 0.8624, 0.8095, 0.7639, 0.7753, 0.8143, 0.7753, 0.775, 0.8034, 0.7497, 0.5498, 0.5006, 0.5174, 0.4785, 0.5782, 0.4785, 0.5866, 0.4916, 0.6869, 0.17, 0.6606, 0.1699, 0.6598, 0.1662, 0.6817, 0.1662, 0.7174, 0.1662, 0.7166, 0.17, 0.6903, 0.17, 0.6955, 0.1662, 0.336, 0.5148, 0.336, 0.5412, 0.3322, 0.5361, 0.3311, 0.5185, 0.3349, 0.5062, 0.3311, 0.5114, 0.3311, 0.4849, 0.336, 0.4886, 0.9712, 0.1414, 0.9875, 0.1414, 0.9858, 0.1474, 0.9703, 0.1465, 0.7056, 0.9893, 0.7043, 0.9833, 0.7206, 0.9842, 0.7211, 0.9893, 0.2362, 0.6261, 0.2502, 0.6261, 0.247, 0.6301, 0.2366, 0.6295, 0.724, 0.1702, 0.7208, 0.1662, 0.7348, 0.1662, 0.7345, 0.1696, 0.8922, 0.4566, 0.8927, 0.4461, 0.9053, 0.4461, 0.9048, 0.4566, 0.9933, 0.4306, 0.9933, 0.4431, 0.9828, 0.4436, 0.9828, 0.431, 0.7702, 0.9157, 0.7549, 0.9179, 0.7567, 0.9024, 0.7702, 0.9031, 0.9784, 0.06367, 0.9775, 0.04808, 0.9927, 0.05113, 0.992, 0.06367, 0.8059, 0.6515, 0.7884, 0.6531, 0.7916, 0.6395, 0.8059, 0.6359, 0.5893, 0.99, 0.5761, 0.9944, 0.5761, 0.9768, 0.5917, 0.9754, 0.3161, 0.9685, 0.3161, 0.9904, 0.3022, 0.9921, 0.3022, 0.9702, 0.9869, 0.3896, 0.9853, 0.4034, 0.9634, 0.4034, 0.965, 0.3896, 0.007563, 0.9821, 0.001712, 0.965, 0.01205, 0.9632, 0.02945, 0.9821, 0.9611, 0.3599, 0.97, 0.3542, 0.9772, 0.3707, 0.9611, 0.3856, 0.2172, 0.5358, 0.2172, 0.5102, 0.2232, 0.5224, 0.2172, 0.4933, 0.2232, 0.4811, 0.2232, 0.5068, 0.234, 0.4691, 0.2511, 0.4691, 0.2495, 0.477, 0.2354, 0.4792, 0.9881, 0.8418, 0.9958, 0.8392, 0.998, 0.8561, 0.9878, 0.8561, 0.9839, 0.7109, 0.9839, 0.6901, 0.994, 0.6915, 0.9964, 0.7087, 0.9869, 0.07047, 0.997, 0.06905, 0.997, 0.08989, 0.9845, 0.08765, 0.5315, 0.9918, 0.5315, 0.9661, 0.5439, 0.9687, 0.5443, 0.9872, 0.9788, 0.3241, 0.9913, 0.3215, 0.9913, 0.3472, 0.9784, 0.3427, 0.9822, 0.9056, 0.9819, 0.8921, 0.9925, 0.8921, 0.9903, 0.9055, 0.2221, 0.5809, 0.2328, 0.5809, 0.2325, 0.5945, 0.2244, 0.5943, 0.5503, 0.9599, 0.5928, 0.9599, 0.5869, 0.972, 0.5515, 0.9705, 0.8075, 0.1697, 0.8016, 0.1576, 0.8442, 0.1576, 0.8429, 0.1682, 0.4222, 0.645, 0.4222, 0.6737, 0.4085, 0.6712, 0.4088, 0.6466, 0.9844, 0.8858, 0.9707, 0.8883, 0.9707, 0.8596, 0.9841, 0.8612, 0.7686, 0.8584, 0.7686, 0.899, 0.7583, 0.8918, 0.7549, 0.8603, 0.9678, 0.7787, 0.9575, 0.7859, 0.9575, 0.7453, 0.9712, 0.7472, 0.9901, 0.8112, 0.9901, 0.8356, 0.9756, 0.8321, 0.9776, 0.8114, 0.8262, 0.9852, 0.8116, 0.9886, 0.8116, 0.9642, 0.8242, 0.9644, 0.9959, 0.6113, 0.9936, 0.6307, 0.9814, 0.6297, 0.9814, 0.6149, 0.6998, 0.9809, 0.6998, 0.9931, 0.6803, 0.9939, 0.6851, 0.9797, 0.8199, 0.9607, 0.7778, 0.9607, 0.7753, 0.946, 0.8119, 0.9516, 0.9571, 0.1563, 0.9524, 0.1705, 0.9107, 0.1642, 0.9201, 0.1563, 0.3454, 0.9894, 0.3209, 0.9894, 0.3253, 0.9793, 0.3452, 0.9745, 0.3688, 0.9791, 0.3734, 0.9891, 0.3489, 0.9894, 0.3489, 0.9745, 0.9133, 0.9939, 0.8956, 0.9939, 0.899, 0.9823, 0.9133, 0.9828, 0.8893, 0.9823, 0.8922, 0.994, 0.8745, 0.9933, 0.8749, 0.9823, 0.22, 0.9908, 0.1972, 0.9908, 0.201, 0.9778, 0.2183, 0.9789, 0.9787, 0.9779, 0.9825, 0.9909, 0.9598, 0.9909, 0.9614, 0.979, 0.9881, 0.9441, 0.9708, 0.9441, 0.9734, 0.9364, 0.9868, 0.9386, 0.3036, 0.1812, 0.3061, 0.1889, 0.2888, 0.1889, 0.2901, 0.1833, 0.9136, 0.2819, 0.8992, 0.2819, 0.9007, 0.2764, 0.9134, 0.2765, 0.6028, 0.9322, 0.6043, 0.9377, 0.5899, 0.9377, 0.5901, 0.9323, 0.8894, 0.7462, 0.8689, 0.7462, 0.8699, 0.7408, 0.8875, 0.7408, 0.8644, 0.7408, 0.8654, 0.7462, 0.845, 0.7462, 0.8468, 0.7408, 0.2854, 0.189, 0.2484, 0.189, 0.2497, 0.1834, 0.2822, 0.1812, 0.2436, 0.1834, 0.2449, 0.189, 0.2079, 0.189, 0.2112, 0.1812, 0.8079, 0.9916, 0.793, 0.9916, 0.7942, 0.9832, 0.8075, 0.9837, 0.6336, 0.7441, 0.6253, 0.7453, 0.6253, 0.7304, 0.6332, 0.7308, 0.4609, 0.552, 0.4609, 0.5728, 0.4534, 0.5703, 0.4534, 0.5547, 0.4609, 0.546, 0.4534, 0.5485, 0.4534, 0.5277, 0.4608, 0.5304, 0.541, 0.1631, 0.5727, 0.1631, 0.5705, 0.1707, 0.5417, 0.169, 0.5783, 0.1707, 0.5761, 0.1631, 0.6078, 0.1631, 0.6072, 0.169, 0.5297, 0.06039, 0.5543, 0.06039, 0.5531, 0.06624, 0.5323, 0.06606, 0.5029, 0.06624, 0.5017, 0.06039, 0.5263, 0.06039, 0.5238, 0.06606, 0.8417, 0.5538, 0.8771, 0.5538, 0.8764, 0.56, 0.8451, 0.56, 0.6119, 0.1693, 0.6113, 0.1631, 0.6467, 0.1631, 0.6433, 0.1693, 0.7619, 0.802, 0.7619, 0.7885, 0.7689, 0.7896, 0.7689, 0.8031, 0.7371, 0.9907, 0.736, 0.9837, 0.7496, 0.9837, 0.7507, 0.9907, 0.4534, 0.5948, 0.4534, 0.5762, 0.4594, 0.5775, 0.4614, 0.5937, 0.4553, 0.5995, 0.4614, 0.5982, 0.4614, 0.6168, 0.4534, 0.6157, 0.6921, 0.7404, 0.6912, 0.7231, 0.6998, 0.7248, 0.6984, 0.7404, 0.6253, 0.7108, 0.634, 0.7099, 0.6315, 0.727, 0.6253, 0.7264, 0.1026, 0.74, 0.1026, 0.7256, 0.1094, 0.7275, 0.1114, 0.7396, 0.7775, 0.9907, 0.7753, 0.9839, 0.7896, 0.9832, 0.7896, 0.992, 0.9525, 0.04878, 0.933, 0.05088, 0.9297, 0.01759, 0.9568, 0.01759, 0.2718, 0.9585, 0.2384, 0.9585, 0.2386, 0.9389, 0.2692, 0.9316, 0.5086, 0.8187, 0.4544, 0.8187, 0.4633, 0.7854, 0.512, 0.7854, 0.8278, 0.2229, 0.7945, 0.2317, 0.7945, 0.1775, 0.8278, 0.1741, 0.6374, 0.8641, 0.675, 0.8641, 0.6791, 0.8987, 0.6473, 0.8971, 0.8337, 0.8989, 0.8337, 0.864, 0.8711, 0.8596, 0.8652, 0.8935, 0.8087, 0.56, 0.8091, 0.5077, 0.8382, 0.4965, 0.8382, 0.5414, 0.4437, 0.7228, 0.4499, 0.7534, 0.4059, 0.7817, 0.4059, 0.7468, 0.5503, 0.8113, 0.6068, 0.8113, 0.6112, 0.8419, 0.5607, 0.8407, 0.3335, 0.8301, 0.3387, 0.7996, 0.3952, 0.801, 0.384, 0.8301, 0.001712, 0.8998, 0.03732, 0.8998, 0.03205, 0.9322, 0.003381, 0.9306, 0.9017, 0.5959, 0.8964, 0.5635, 0.932, 0.5635, 0.9303, 0.5943, 0.08221, 0.5511, 0.0911, 0.4811, 0.1108, 0.478, 0.1108, 0.535, 0.79, 0.6569, 0.8092, 0.6624, 0.8092, 0.7329, 0.7828, 0.7134, 0.3952, 0.8615, 0.3319, 0.8615, 0.3419, 0.8335, 0.3944, 0.8416, 0.7576, 0.827, 0.7676, 0.855, 0.7043, 0.855, 0.7051, 0.835, 0.1606, 0.8911, 0.1119, 0.8911, 0.1162, 0.8744, 0.1577, 0.8615, 0.2144, 0.8725, 0.2203, 0.8887, 0.1719, 0.8934, 0.1719, 0.8637, 0.7753, 0.8599, 0.7955, 0.8547, 0.8228, 0.8879, 0.7852, 0.8879, 0.8598, 0.4587, 0.8598, 0.4158, 0.8787, 0.4069, 0.8888, 0.4349, 0.1119, 0.826, 0.1639, 0.8288, 0.1685, 0.8581, 0.12, 0.8581, 0.4544, 0.8512, 0.4606, 0.8221, 0.5126, 0.8221, 0.5028, 0.8538, 0.6374, 0.8238, 0.6832, 0.8278, 0.6874, 0.8607, 0.6429, 0.8607, 0.1155, 0.8187, 0.1225, 0.7863, 0.1685, 0.7863, 0.1599, 0.8226, 0.8699, 0.9289, 0.8297, 0.9279, 0.8339, 0.9023, 0.8711, 0.9023, 0.9117, 0.9105, 0.9152, 0.9362, 0.8751, 0.9362, 0.8745, 0.9096, 0.9219, 0.3138, 0.8882, 0.3172, 0.8882, 0.2906, 0.9257, 0.2856, 0.9234, 0.6581, 0.9261, 0.6845, 0.8923, 0.6845, 0.8856, 0.6569, 0.8302, 0.4152, 0.8427, 0.4069, 0.8564, 0.4319, 0.8302, 0.4695, 0.05678, 0.8571, 0.04413, 0.8316, 0.05802, 0.8261, 0.1026, 0.8571, 0.7178, 0.05398, 0.7524, 0.02657, 0.7524, 0.08085, 0.7213, 0.1166, 0.6704, 0.542, 0.706, 0.5011, 0.7141, 0.5444, 0.6704, 0.5894, 0.8175, 0.7839, 0.813, 0.7497, 0.8612, 0.7544, 0.8649, 0.7839, 0.7819, 0.8177, 0.8303, 0.8177, 0.8225, 0.8513, 0.7753, 0.8467, 0.8602, 0.6518, 0.8144, 0.6518, 0.8121, 0.614, 0.8565, 0.6175, 0.8473, 0.1135, 0.8473, 0.1514, 0.8016, 0.1542, 0.8032, 0.1197, 0.8847, 0.3228, 0.853, 0.3132, 0.8419, 0.2856, 0.8795, 0.2856, 0.8821, 0.6569, 0.875, 0.6858, 0.845, 0.6997, 0.845, 0.6621, 0.7164, 0.4491, 0.7556, 0.4069, 0.7556, 0.4697, 0.7304, 0.4913, 0.7058, 0.1627, 0.6598, 0.1201, 0.7173, 0.1201, 0.7387, 0.159, 0.4189, 0.9714, 0.4487, 0.9714, 0.444, 0.9856, 0.4236, 0.9854, 0.981, 0.2625, 0.9857, 0.2767, 0.956, 0.2767, 0.9607, 0.2628, 0.1719, 0.8969, 0.215, 0.9074, 0.2148, 0.9242, 0.1851, 0.9242, 0.8882, 0.7299, 0.8732, 0.7373, 0.845, 0.7031, 0.8753, 0.7031, 0.09423, 0.4708, 0.09097, 0.4557, 0.1113, 0.4557, 0.1084, 0.4694, 0.995, 0.6446, 0.995, 0.665, 0.9798, 0.6617, 0.9813, 0.6476, 0.7967, 0.4872, 0.7998, 0.4734, 0.8548, 0.4734, 0.8499, 0.4899, 0.7043, 0.9221, 0.7592, 0.9249, 0.7617, 0.9389, 0.7085, 0.9389, 0.5149, 0.2611, 0.5304, 0.1799, 0.5828, 0.1741, 0.5828, 0.2562, 0.465, 0.5807, 0.467, 0.5281, 0.5469, 0.5067, 0.5469, 0.5748, 0.08305, 0.3142, 0.07287, 0.3956, 0.001712, 0.3942, 0.001712, 0.3243, 0.3846, 0.06978, 0.4558, 0.06978, 0.4644, 0.1514, 0.3833, 0.1398, 0.4598, 0.3063, 0.4433, 0.3743, 0.3469, 0.3551, 0.3395, 0.3063, 0.3451, 0.2116, 0.4415, 0.1924, 0.458, 0.2604, 0.3377, 0.2604, 0.8035, 0.3597, 0.8262, 0.4035, 0.8038, 0.4035, 0.7831, 0.3659, 0.1109, 0.4419, 0.09097, 0.4522, 0.09097, 0.4029, 0.112, 0.399, 0.1052, 0.9231, 0.1428, 0.9226, 0.1597, 0.9372, 0.09629, 0.9372, 0.7009, 0.9301, 0.6839, 0.9447, 0.6464, 0.9442, 0.6374, 0.9301, 0.4802, 0.3567, 0.4632, 0.3063, 0.5453, 0.3063, 0.5528, 0.3732, 0.3361, 0.4723, 0.2546, 0.4815, 0.2658, 0.4295, 0.3361, 0.405, 0.2294, 0.3029, 0.2294, 0.1924, 0.3187, 0.193, 0.3343, 0.2742, 0.2236, 0.002309, 0.3129, 0.001712, 0.3129, 0.1121, 0.2079, 0.08345, 0.1031, 0.001712, 0.2045, 0.01235, 0.2032, 0.08244, 0.1031, 0.0844, 0.003059, 0.08242, 0.001712, 0.01233, 0.1031, 0.001712, 0.1031, 0.0844, 0.1031, 0.0844, 0.2032, 0.08244, 0.2045, 0.1535, 0.1031, 0.189, 0.001712, 0.1534, 0.003059, 0.08242, 0.1031, 0.0844, 0.1031, 0.189, 0.2245, 0.2926, 0.1194, 0.3107, 0.1155, 0.1924, 0.2259, 0.1924, 0.001712, 0.3108, 0.001712, 0.1924, 0.1073, 0.2071, 0.1121, 0.3071, 0.3986, 0.9066, 0.3986, 0.8779, 0.4294, 0.8853, 0.4463, 0.9052, 0.5817, 0.8956, 0.5511, 0.9039, 0.5503, 0.8752, 0.598, 0.8752, 0.3537, 0.3003, 0.3377, 0.2797, 0.3956, 0.2639, 0.4282, 0.3003, 0.654, 0.6494, 0.6273, 0.5957, 0.6533, 0.5938, 0.703, 0.6494, 0.2594, 0.7297, 0.2384, 0.6855, 0.2932, 0.6867, 0.3155, 0.7297, 0.7096, 0.229, 0.7096, 0.1741, 0.7534, 0.1961, 0.7521, 0.2523, 0.7654, 0.6279, 0.7175, 0.6353, 0.7175, 0.5791, 0.7669, 0.5705, 0.7175, 0.5572, 0.719, 0.5011, 0.7667, 0.5098, 0.7667, 0.5671, 0.5369, 0.6477, 0.5382, 0.6972, 0.4544, 0.6972, 0.474, 0.651, 0.634, 0.7043, 0.5503, 0.7064, 0.5503, 0.6569, 0.6133, 0.6587, 0.5115, 0.1848, 0.5032, 0.3029, 0.4632, 0.2579, 0.4632, 0.1741, 0.5081, 0.4613, 0.465, 0.5033, 0.465, 0.385, 0.5139, 0.3777, 0.5762, 0.4366, 0.5174, 0.4751, 0.5174, 0.4114, 0.5637, 0.3777, 0.6329, 0.435, 0.5797, 0.4698, 0.5797, 0.3995, 0.6358, 0.3777, 0.551, 0.1392, 0.5543, 0.06978, 0.6115, 0.1028, 0.6115, 0.159, 0.6149, 0.3429, 0.5562, 0.3732, 0.5562, 0.3038, 0.6176, 0.2868, 0.3395, 0.612, 0.3395, 0.5277, 0.392, 0.5303, 0.4051, 0.6037, 0.554, 0.516, 0.6057, 0.5067, 0.6163, 0.5904, 0.5503, 0.5904, 0.04413, 0.7256, 0.09466, 0.7256, 0.09915, 0.7731, 0.05031, 0.7539, 0.6878, 0.7231, 0.6878, 0.7708, 0.6374, 0.7755, 0.6409, 0.7468, 0.1155, 0.3141, 0.2218, 0.3253, 0.2179, 0.4096, 0.1166, 0.4096, 0.2294, 0.3968, 0.2294, 0.3125, 0.3361, 0.3063, 0.3306, 0.4016, 0.5912, 0.04105, 0.6199, 0.001712, 0.6517, 0.004299, 0.6774, 0.04105, 0.48, 0.7032, 0.5118, 0.7006, 0.5406, 0.74, 0.4544, 0.74, 0.3612, 0.1602, 0.4474, 0.1602, 0.4446, 0.189, 0.3377, 0.1865, 0.1176, 0.7326, 0.1155, 0.7037, 0.2017, 0.7057, 0.2245, 0.7326, 0.9291, 0.2804, 0.9536, 0.2919, 0.9291, 0.3172, 0.9529, 0.4438, 0.9285, 0.4185, 0.9529, 0.4069, 0.1155, 0.577, 0.1634, 0.5462, 0.2184, 0.5964, 0.1406, 0.5964, 0.0493, 0.5608, 0.0554, 0.635, 0.001712, 0.6541, 0.001712, 0.6224, 0.4051, 0.6461, 0.403, 0.6754, 0.336, 0.6754, 0.3335, 0.6155, 0.557, 0.5938, 0.6238, 0.5986, 0.6238, 0.628, 0.5503, 0.6535, 0.6796, 0.05261, 0.7144, 0.04513, 0.7144, 0.1119, 0.6598, 0.1166, 0.6392, 0.3835, 0.7057, 0.3777, 0.7013, 0.413, 0.6392, 0.4383, 0.1057, 0.5608, 0.1052, 0.6238, 0.05883, 0.6555, 0.05883, 0.5887, 0.5862, 0.2662, 0.5862, 0.21, 0.638, 0.1741, 0.6414, 0.2286, 0.2079, 0.1156, 0.3062, 0.1156, 0.305, 0.1565, 0.2281, 0.1772, 0.2126, 0.5018, 0.2138, 0.5428, 0.1155, 0.5428, 0.1356, 0.4811, 0.3596, 0.5243, 0.3395, 0.4474, 0.4192, 0.4474, 0.4103, 0.4872, 0.5476, 0.1466, 0.4679, 0.1466, 0.4879, 0.06978, 0.5386, 0.1069, 0.005089, 0.5214, 0.001712, 0.478, 0.07484, 0.478, 0.07878, 0.5574, 0.3276, 0.5644, 0.2546, 0.568, 0.2558, 0.5246, 0.3276, 0.4849, 0.2546, 0.6315, 0.2625, 0.574, 0.2773, 0.5714, 0.3277, 0.6315, 0.4877, 0.6442, 0.473, 0.6416, 0.465, 0.5842, 0.5382, 0.5842, 0.6448, 0.1902, 0.7062, 0.1741, 0.7062, 0.239, 0.6845, 0.6569, 0.7009, 0.7196, 0.6374, 0.7196, 0.3788, 0.9458, 0.3255, 0.9591, 0.3209, 0.9458, 0.2299, 0.9472, 0.2253, 0.9605, 0.1719, 0.9472, 0.673, 0.3594, 0.6755, 0.2923, 0.7186, 0.2856, 0.7226, 0.3594, 0.6392, 0.4873, 0.6459, 0.4442, 0.713, 0.4417, 0.713, 0.4913, 0.6669, 0.5904, 0.6198, 0.5757, 0.6246, 0.502, 0.6669, 0.5011, 0.2393, 0.6398, 0.313, 0.6349, 0.3277, 0.6821, 0.2384, 0.6821, 0.7043, 0.6608, 0.7449, 0.6569, 0.7449, 0.7462, 0.7064, 0.7257, 0.4228, 0.7194, 0.3335, 0.7194, 0.3374, 0.6788, 0.4023, 0.6809, 0.1155, 0.6583, 0.1867, 0.6583, 0.212, 0.7003, 0.1227, 0.6986, 0.08754, 0.4746, 0.03847, 0.4746, 0.001712, 0.4137, 0.03993, 0.399, 0.08645, 0.8227, 0.04413, 0.8227, 0.06093, 0.7766, 0.001712, 0.7552, 0.03874, 0.7874, 0.001712, 0.8079, 0.9125, 0.9789, 0.8751, 0.9789, 0.8745, 0.966, 0.903, 0.9674, 0.9784, 0.8928, 0.9772, 0.9056, 0.9398, 0.9037, 0.9499, 0.8928, 0.102, 0.9544, 0.09629, 0.9407, 0.1407, 0.9407, 0.1549, 0.9546, 0.7186, 0.9423, 0.763, 0.9425, 0.7572, 0.9561, 0.7043, 0.9561, 0.9406, 0.7389, 0.9223, 0.7312, 0.9205, 0.6941, 0.9406, 0.6901, 0.9316, 0.1781, 0.9298, 0.2153, 0.9115, 0.223, 0.9115, 0.1741, 0.2512, 0.4657, 0.2342, 0.4543, 0.234, 0.4061, 0.2512, 0.405, 0.3279, 0.7343, 0.3278, 0.7824, 0.3108, 0.7939, 0.3108, 0.7332, 0.785, 0.6387, 0.7736, 0.6515, 0.7212, 0.6531, 0.7175, 0.6387, 0.4473, 0.9329, 0.3949, 0.9314, 0.3835, 0.9185, 0.451, 0.9185, 0.5376, 0.1553, 0.5348, 0.1699, 0.4756, 0.1707, 0.4632, 0.1553, 0.7428, 0.0171, 0.6836, 0.01628, 0.6808, 0.001712, 0.7552, 0.001712, 0.6301, 0.2697, 0.6414, 0.2815, 0.5924, 0.2792, 0.5709, 0.2697, 0.7804, 0.001712, 0.8295, 0.001712, 0.8177, 0.01302, 0.7586, 0.01025, 0.8853, 0.003123, 0.8865, 0.01369, 0.8441, 0.01369, 0.8329, 0.001712, 0.9324, 0.01339, 0.8899, 0.01224, 0.8914, 0.001712, 0.9438, 0.001712, 0.1081, 0.9086, 0.0984, 0.8985, 0.0977, 0.8625, 0.1081, 0.8605, 0.2342, 0.8657, 0.2335, 0.9017, 0.2237, 0.9118, 0.2237, 0.8637, 0.9107, 0.1529, 0.9107, 0.1325, 0.9312, 0.1135, 0.9368, 0.1264, 0.2512, 0.5809, 0.2512, 0.6088, 0.2362, 0.6226, 0.2379, 0.5855, 0.5021, 0.9434, 0.5093, 0.9226, 0.5465, 0.9223, 0.5465, 0.9427, 0.8165, 0.08912, 0.8537, 0.08912, 0.861, 0.1099, 0.8166, 0.1095, 0.9441, 0.7185, 0.9472, 0.6901, 0.9654, 0.6993, 0.9654, 0.724, 0.4459, 0.9609, 0.4269, 0.968, 0.4269, 0.9395, 0.4487, 0.9363, 0.3335, 0.7652, 0.3963, 0.7652, 0.3787, 0.7962, 0.3571, 0.788, 0.2836, 0.7756, 0.3011, 0.8065, 0.2384, 0.8065, 0.262, 0.7838, 0.813, 0.7873, 0.8537, 0.7873, 0.8638, 0.8043, 0.8376, 0.8131, 0.2384, 0.8752, 0.2576, 0.8708, 0.2858, 0.9003, 0.2502, 0.9003, 0.7483, 0.7243, 0.7483, 0.6569, 0.7794, 0.6674, 0.7705, 0.7436, 0.7558, 0.03338, 0.7879, 0.02657, 0.7801, 0.09348, 0.7558, 0.1101, 0.9646, 0.6051, 0.9628, 0.595, 0.9861, 0.595, 0.9887, 0.6077, 0.9775, 0.04073, 0.98, 0.01759, 0.9898, 0.02045, 0.9898, 0.04466, 0.9669, 0.1208, 0.9636, 0.144, 0.9428, 0.144, 0.9402, 0.1135, 0.9605, 0.8894, 0.9398, 0.8865, 0.9398, 0.863, 0.9673, 0.8596, 0.9781, 0.8551, 0.9442, 0.8551, 0.9435, 0.8409, 0.9736, 0.8465, 0.9602, 0.01759, 0.974, 0.0209, 0.9678, 0.05422, 0.9602, 0.04816, 0.9442, 0.8075, 0.9284, 0.7893, 0.9623, 0.7893, 0.9579, 0.8051, 0.8312, 0.2136, 0.8651, 0.2136, 0.8493, 0.2318, 0.8356, 0.2294, 0.2344, 0.822, 0.2168, 0.8208, 0.2176, 0.7804, 0.2344, 0.7976, 0.3284, 0.7973, 0.3284, 0.8377, 0.3108, 0.8386, 0.3113, 0.8142, 0.97, 0.5195, 0.9711, 0.4979, 0.9887, 0.4965, 0.9887, 0.5163, 0.2988, 0.9685, 0.2988, 0.9862, 0.2774, 0.989, 0.2791, 0.9701, 0.9655, 0.4715, 0.9655, 0.4483, 0.9845, 0.4494, 0.9856, 0.4685, 0.9845, 0.1984, 0.9856, 0.2173, 0.9624, 0.2173, 0.9654, 0.1972, 0.04413, 0.9215, 0.09074, 0.9215, 0.08265, 0.9416, 0.07254, 0.943, 0.8138, 0.9225, 0.8219, 0.9426, 0.7753, 0.9426, 0.8037, 0.9211, 0.7568, 0.2509, 0.7568, 0.1741, 0.7836, 0.1796, 0.7911, 0.2193, 0.7665, 0.4124, 0.7933, 0.4069, 0.7933, 0.4837, 0.759, 0.4521, 0.9575, 0.7419, 0.9772, 0.7298, 0.9848, 0.7419, 0.9746, 0.001712, 0.967, 0.01372, 0.9472, 0.001712, 0.6878, 0.9212, 0.6883, 0.9022, 0.7003, 0.9045, 0.7003, 0.9236, 0.9955, 0.9678, 0.9835, 0.9698, 0.9835, 0.9507, 0.996, 0.9487, 0.986, 0.9976, 0.986, 0.9779, 0.9964, 0.978, 0.9979, 0.9952, 0.9866, 0.2805, 0.9971, 0.2804, 0.9971, 0.3001, 0.9851, 0.2977, 0.983, 0.5879, 0.983, 0.5635, 0.9935, 0.5647, 0.9935, 0.5891, 0.8601, 0.9611, 0.8705, 0.9599, 0.8705, 0.9843, 0.8601, 0.9855, 0.935, 0.2131, 0.9489, 0.2131, 0.9509, 0.2236, 0.9367, 0.2235, 0.9297, 0.06473, 0.9318, 0.0543, 0.9457, 0.05439, 0.9439, 0.06473, 0.9878, 0.8765, 0.9878, 0.8601, 0.9983, 0.8596, 0.9982, 0.8743, 0.1577, 0.9805, 0.1681, 0.9811, 0.1681, 0.9975, 0.1577, 0.9953, 0.978, 0.01147, 0.978, 0.001712, 0.9884, 0.001712, 0.9884, 0.01276, 0.8401, 0.9943, 0.8297, 0.9943, 0.8297, 0.9845, 0.8402, 0.9833, 0.9867, 0.5394, 0.9712, 0.5533, 0.9712, 0.5411, 0.9867, 0.529, 0.5266, 0.806, 0.5191, 0.7964, 0.5399, 0.7978, 0.5463, 0.806, 0.9747, 0.77, 0.9747, 0.7453, 0.9848, 0.7528, 0.9843, 0.7788, 0.3293, 0.7115, 0.319, 0.7189, 0.3195, 0.6941, 0.3293, 0.6855, 0.7421, 0.1573, 0.7421, 0.1201, 0.7521, 0.1284, 0.7507, 0.1648, 0.3824, 0.8729, 0.3927, 0.8649, 0.3913, 0.9021, 0.3824, 0.9093, 0.9817, 0.292, 0.957, 0.305, 0.957, 0.2936, 0.9809, 0.2804, 0.7003, 0.3633, 0.7057, 0.3735, 0.6778, 0.3735, 0.673, 0.3628, 0.98, 0.6901, 0.9805, 0.7261, 0.9688, 0.7261, 0.9698, 0.6901, 0.9811, 0.1051, 0.9694, 0.1051, 0.9699, 0.06908, 0.9801, 0.06905, 0.4012, 0.7851, 0.4435, 0.788, 0.4499, 0.796, 0.4067, 0.796, 0.1719, 0.9714, 0.1788, 0.9639, 0.2212, 0.9639, 0.215, 0.9744, 0.9013, 0.3946, 0.9504, 0.3958, 0.9599, 0.4034, 0.9098, 0.4034, 0.3797, 0.9637, 0.3699, 0.9711, 0.3209, 0.9711, 0.3295, 0.9625, 0.1739, 0.9924, 0.1719, 0.9778, 0.1938, 0.9778, 0.1895, 0.9919, 0.09629, 0.977, 0.1182, 0.977, 0.1162, 0.9916, 0.1006, 0.9911, 0.9795, 0.2281, 0.9942, 0.2293, 0.9934, 0.25, 0.9795, 0.2495, 0.5912, 0.06587, 0.5912, 0.04517, 0.6059, 0.04448, 0.6051, 0.06587, 0.9828, 0.4081, 0.9967, 0.4069, 0.9963, 0.4256, 0.9828, 0.4271, 0.9806, 0.3729, 0.9806, 0.3542, 0.9945, 0.3557, 0.9941, 0.3747, 0.1361, 0.9951, 0.1389, 0.9818, 0.1521, 0.9805, 0.1542, 0.9951, 0.4565, 0.9806, 0.4697, 0.9819, 0.4725, 0.9952, 0.4544, 0.9952, 0.9633, 0.9745, 0.9598, 0.9487, 0.9777, 0.9565, 0.9801, 0.9745, 0.9628, 0.5735, 0.9796, 0.5635, 0.9794, 0.5894, 0.9628, 0.5916, 0.9186, 0.9683, 0.9405, 0.9683, 0.942, 0.9873, 0.9225, 0.987, 0.5981, 0.9867, 0.5999, 0.9677, 0.6218, 0.9681, 0.6177, 0.9867, 0.04413, 0.9887, 0.04549, 0.9715, 0.06238, 0.9676, 0.06602, 0.9887, 0.09085, 0.9676, 0.08987, 0.9849, 0.07316, 0.9892, 0.06944, 0.9676, 0.9825, 0.1209, 0.9875, 0.1356, 0.9703, 0.1379, 0.9703, 0.1135, 0.9655, 0.4923, 0.9655, 0.475, 0.9808, 0.4779, 0.9897, 0.489, 0.5139, 0.883, 0.5259, 0.8674, 0.5469, 0.883, 0.525, 0.8829, 0.7753, 0.9798, 0.7963, 0.9642, 0.8082, 0.9798, 0.7972, 0.9797, 0.8979, 0.3937, 0.8669, 0.4011, 0.867, 0.3804, 0.8669, 0.3542, 0.07368, 0.8766, 0.05742, 0.8894, 0.04413, 0.8605, 0.09427, 0.8605, 0.8666, 0.2819, 0.8274, 0.2562, 0.8341, 0.2388, 0.866, 0.2388, 0.8579, 0.582, 0.8579, 0.6007, 0.8121, 0.6106, 0.8282, 0.5705, 0.8771, 0.2102, 0.8406, 0.1931, 0.8312, 0.1837, 0.8771, 0.1741, 0.4454, 0.8392, 0.4382, 0.8503, 0.406, 0.8745, 0.3986, 0.8392, 0.9032, 0.6449, 0.9099, 0.6113, 0.9246, 0.6113, 0.9298, 0.6512, 0.4445, 0.2639, 0.459, 0.2667, 0.459, 0.301, 0.4317, 0.3021, 0.6825, 0.8659, 0.6992, 0.8641, 0.6992, 0.8983, 0.09629, 0.9736, 0.1268, 0.958, 0.1327, 0.9736, 0.5515, 0.05696, 0.5017, 0.001712, 0.5469, 0.001712, 0.5878, 0.05426, 0.03731, 0.7241, 0.001712, 0.7518, 0.007013, 0.6776, 0.03731, 0.6575, 0.08225, 0.7222, 0.04413, 0.6665, 0.07971, 0.6589, 0.1057, 0.7222, 0.4226, 0.4539, 0.4585, 0.4474, 0.4443, 0.5134, 0.4226, 0.5223, 0.4294, 0.7056, 0.4265, 0.645, 0.4499, 0.645, 0.4469, 0.7001, 0.08647, 0.3153, 0.1099, 0.3142, 0.1099, 0.3749, 0.09216, 0.3703, 0.8683, 0.7995, 0.8791, 0.7519, 0.8973, 0.7497, 0.8973, 0.7967, 0.8611, 0.1135, 0.8784, 0.1198, 0.8784, 0.1686, 0.8507, 0.1595, 0.6448, 0.2424, 0.6967, 0.2527, 0.7061, 0.2803, 0.6538, 0.2803, 0.7719, 0.7599, 0.7572, 0.785, 0.7043, 0.785, 0.7205, 0.7497, 0.3986, 0.7996, 0.436, 0.7996, 0.4503, 0.8358, 0.4061, 0.8326, 0.7585, 0.7885, 0.7416, 0.8235, 0.7043, 0.8209, 0.7142, 0.7885, 0.4616, 0.444, 0.346, 0.444, 0.3395, 0.3777, 0.451, 0.401, 0.3163, 0.001712, 0.3799, 0.02158, 0.3562, 0.1348, 0.3163, 0.1156, 0.2305, 0.4253, 0.2304, 0.4777, 0.1378, 0.4777, 0.1155, 0.413, 0.4758, 0.06635, 0.3833, 0.06613, 0.3833, 0.01377, 0.4983, 0.001712, 0.8131, 0.1101, 0.7913, 0.06837, 0.8131, 0.01759, 0.2294, 0.4849, 0.2512, 0.5357, 0.2294, 0.5775, 0.5088, 0.8853, 0.4544, 0.8814, 0.4553, 0.8572, 0.4892, 0.8572, 0.7704, 0.1672, 0.7558, 0.1479, 0.7982, 0.1135, 0.7982, 0.1478, 0.6363, 0.1322, 0.6149, 0.159, 0.6149, 0.04513, 0.6563, 0.0681, 0.4499, 0.5277, 0.4499, 0.6415, 0.4285, 0.6147, 0.4085, 0.5507, 0.7663, 0.2914, 0.7659, 0.3563, 0.726, 0.3307, 0.726, 0.2856, 0.5954, 0.7102, 0.6207, 0.7502, 0.5558, 0.7502, 0.5503, 0.7099])
me_suzanne.use_remesh_preserve_volume = False
me_suzanne.use_remesh_preserve_attributes = False
me_suzanne.use_mirror_vertex_groups = False
me_suzanne.update()

# ---- objects
ob_suzanne = bpy.data.objects.new('Suzanne', me_suzanne)
ob_lamp = bpy.data.objects.new('Lamp', light_lamp)
ob_camera = bpy.data.objects.new('Camera', cam_camera)

# ---- transforms, parenting, visibility, modifiers, constraints
ob_suzanne.location = (-0.009256, 0.01007, 0.02517)
ob_suzanne.lineart.crease_threshold = 0.0
ob_lamp.location = (4.076, 1.005, 5.904)
ob_lamp.rotation_euler = (0.6503, 0.05522, 1.866)
ob_lamp.lock_rotations_4d = False
ob_lamp.empty_display_type = 'ARROWS'
ob_lamp.color = (0.0, 0.0, 0.0, 0.0)
ob_lamp.lineart.crease_threshold = 0.0
ob_camera.location = (7.481, -6.508, 5.344)
ob_camera.rotation_euler = (1.109, 0.0, 0.8149)
ob_camera.lock_rotations_4d = False
ob_camera.empty_display_type = 'ARROWS'
ob_camera.color = (0.0, 0.0, 0.0, 0.0)
ob_camera.display_type = 'WIRE'
ob_camera.lineart.crease_threshold = 0.0

# ---- collection membership
col_collection_1.objects.link(ob_suzanne)
col_collection_1.objects.link(ob_lamp)
col_collection_1.objects.link(ob_camera)

# ---- scene / render settings (as saved in the file)
scene.camera = ob_camera
scene.frame_start = 1; scene.frame_end = 250; scene.frame_set(1)
scene.render.engine = 'BLENDER_EEVEE_NEXT'
scene.render.resolution_percentage = 50
scene.render.dither_intensity = 0.0
scene.cycles.use_denoising = False
scene.cycles.samples = 128
scene.cycles.sampling_pattern = 'TABULATED_SOBOL'
scene.cycles.light_sampling_threshold = 0.0
scene.cycles.use_adaptive_sampling = False
scene.cycles.use_light_tree = False
scene.cycles.blur_glossy = 0.0
scene.cycles.sample_clamp_indirect = 0.0
scene.view_settings.view_transform = 'Standard'
bpy.context.view_layer.update()
